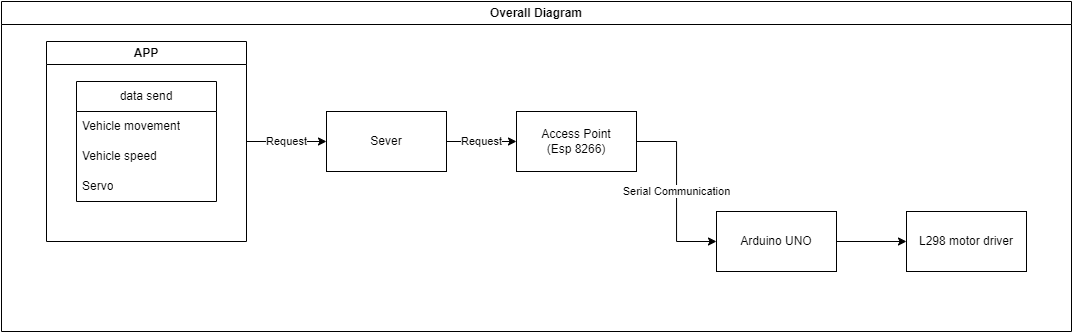

The diagram above was exported from draw.io. Its source (the exported page's mxGraphModel, read from the mxfile embedded in the PNG):
<mxGraphModel dx="975" dy="575" grid="1" gridSize="10" guides="1" tooltips="1" connect="1" arrows="1" fold="1" page="1" pageScale="1" pageWidth="1169" pageHeight="827" math="0" shadow="0">
  <root>
    <mxCell id="0" />
    <mxCell id="1" parent="0" />
    <mxCell id="WWCad7Op3XbYHLayVoGd-17" value="" style="group" vertex="1" connectable="0" parent="1">
      <mxGeometry x="49" y="249" width="1070" height="330" as="geometry" />
    </mxCell>
    <mxCell id="WWCad7Op3XbYHLayVoGd-5" value="APP" style="swimlane;whiteSpace=wrap;html=1;" vertex="1" parent="WWCad7Op3XbYHLayVoGd-17">
      <mxGeometry x="45" y="40" width="200" height="200" as="geometry" />
    </mxCell>
    <mxCell id="WWCad7Op3XbYHLayVoGd-1" value="data send" style="swimlane;fontStyle=0;childLayout=stackLayout;horizontal=1;startSize=30;horizontalStack=0;resizeParent=1;resizeParentMax=0;resizeLast=0;collapsible=1;marginBottom=0;whiteSpace=wrap;html=1;" vertex="1" parent="WWCad7Op3XbYHLayVoGd-5">
      <mxGeometry x="30" y="40" width="140" height="120" as="geometry" />
    </mxCell>
    <mxCell id="WWCad7Op3XbYHLayVoGd-2" value="Vehicle movement" style="text;strokeColor=none;fillColor=none;align=left;verticalAlign=middle;spacingLeft=4;spacingRight=4;overflow=hidden;points=[[0,0.5],[1,0.5]];portConstraint=eastwest;rotatable=0;whiteSpace=wrap;html=1;" vertex="1" parent="WWCad7Op3XbYHLayVoGd-1">
      <mxGeometry y="30" width="140" height="30" as="geometry" />
    </mxCell>
    <mxCell id="WWCad7Op3XbYHLayVoGd-3" value="Vehicle speed" style="text;strokeColor=none;fillColor=none;align=left;verticalAlign=middle;spacingLeft=4;spacingRight=4;overflow=hidden;points=[[0,0.5],[1,0.5]];portConstraint=eastwest;rotatable=0;whiteSpace=wrap;html=1;" vertex="1" parent="WWCad7Op3XbYHLayVoGd-1">
      <mxGeometry y="60" width="140" height="30" as="geometry" />
    </mxCell>
    <mxCell id="WWCad7Op3XbYHLayVoGd-4" value="Servo" style="text;strokeColor=none;fillColor=none;align=left;verticalAlign=middle;spacingLeft=4;spacingRight=4;overflow=hidden;points=[[0,0.5],[1,0.5]];portConstraint=eastwest;rotatable=0;whiteSpace=wrap;html=1;" vertex="1" parent="WWCad7Op3XbYHLayVoGd-1">
      <mxGeometry y="90" width="140" height="30" as="geometry" />
    </mxCell>
    <mxCell id="WWCad7Op3XbYHLayVoGd-7" value="Sever" style="rounded=0;whiteSpace=wrap;html=1;" vertex="1" parent="WWCad7Op3XbYHLayVoGd-17">
      <mxGeometry x="325" y="110" width="120" height="60" as="geometry" />
    </mxCell>
    <mxCell id="WWCad7Op3XbYHLayVoGd-11" value="Request" style="edgeStyle=orthogonalEdgeStyle;rounded=0;orthogonalLoop=1;jettySize=auto;html=1;exitX=1;exitY=0.5;exitDx=0;exitDy=0;entryX=0;entryY=0.5;entryDx=0;entryDy=0;" edge="1" parent="WWCad7Op3XbYHLayVoGd-17" source="WWCad7Op3XbYHLayVoGd-5" target="WWCad7Op3XbYHLayVoGd-7">
      <mxGeometry relative="1" as="geometry" />
    </mxCell>
    <mxCell id="WWCad7Op3XbYHLayVoGd-8" value="Access Point&lt;br&gt;(Esp 8266)" style="rounded=0;whiteSpace=wrap;html=1;" vertex="1" parent="WWCad7Op3XbYHLayVoGd-17">
      <mxGeometry x="515" y="110" width="120" height="60" as="geometry" />
    </mxCell>
    <mxCell id="WWCad7Op3XbYHLayVoGd-12" value="Request" style="edgeStyle=orthogonalEdgeStyle;rounded=0;orthogonalLoop=1;jettySize=auto;html=1;exitX=1;exitY=0.5;exitDx=0;exitDy=0;entryX=0;entryY=0.5;entryDx=0;entryDy=0;" edge="1" parent="WWCad7Op3XbYHLayVoGd-17" source="WWCad7Op3XbYHLayVoGd-7" target="WWCad7Op3XbYHLayVoGd-8">
      <mxGeometry relative="1" as="geometry" />
    </mxCell>
    <mxCell id="WWCad7Op3XbYHLayVoGd-9" value="Arduino UNO" style="rounded=0;whiteSpace=wrap;html=1;" vertex="1" parent="WWCad7Op3XbYHLayVoGd-17">
      <mxGeometry x="715" y="210" width="120" height="60" as="geometry" />
    </mxCell>
    <mxCell id="WWCad7Op3XbYHLayVoGd-13" value="Serial Communication" style="edgeStyle=orthogonalEdgeStyle;rounded=0;orthogonalLoop=1;jettySize=auto;html=1;entryX=0;entryY=0.5;entryDx=0;entryDy=0;" edge="1" parent="WWCad7Op3XbYHLayVoGd-17" source="WWCad7Op3XbYHLayVoGd-8" target="WWCad7Op3XbYHLayVoGd-9">
      <mxGeometry relative="1" as="geometry" />
    </mxCell>
    <mxCell id="WWCad7Op3XbYHLayVoGd-10" value="L298 motor driver" style="rounded=0;whiteSpace=wrap;html=1;" vertex="1" parent="WWCad7Op3XbYHLayVoGd-17">
      <mxGeometry x="905" y="210" width="120" height="60" as="geometry" />
    </mxCell>
    <mxCell id="WWCad7Op3XbYHLayVoGd-14" style="edgeStyle=orthogonalEdgeStyle;rounded=0;orthogonalLoop=1;jettySize=auto;html=1;entryX=0;entryY=0.5;entryDx=0;entryDy=0;" edge="1" parent="WWCad7Op3XbYHLayVoGd-17" source="WWCad7Op3XbYHLayVoGd-9" target="WWCad7Op3XbYHLayVoGd-10">
      <mxGeometry relative="1" as="geometry" />
    </mxCell>
    <mxCell id="WWCad7Op3XbYHLayVoGd-16" value="Overall Diagram" style="swimlane;whiteSpace=wrap;html=1;" vertex="1" parent="WWCad7Op3XbYHLayVoGd-17">
      <mxGeometry width="1070" height="330" as="geometry" />
    </mxCell>
  </root>
</mxGraphModel>